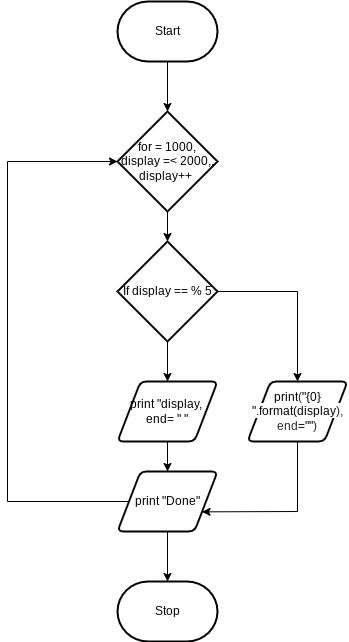

The diagram above was exported from draw.io. Its source (the exported page's mxGraphModel, read from the mxfile embedded in the PNG):
<mxGraphModel dx="1074" dy="709" grid="1" gridSize="10" guides="1" tooltips="1" connect="1" arrows="1" fold="1" page="1" pageScale="1" pageWidth="827" pageHeight="1169" math="0" shadow="0">
  <root>
    <mxCell id="0" />
    <mxCell id="1" parent="0" />
    <mxCell id="17" style="edgeStyle=none;html=1;entryX=0.5;entryY=0;entryDx=0;entryDy=0;entryPerimeter=0;" parent="1" source="2" target="18" edge="1">
      <mxGeometry relative="1" as="geometry">
        <mxPoint x="420" y="120" as="targetPoint" />
      </mxGeometry>
    </mxCell>
    <mxCell id="2" value="Start" style="strokeWidth=2;html=1;shape=mxgraph.flowchart.terminator;whiteSpace=wrap;" parent="1" vertex="1">
      <mxGeometry x="370" y="20" width="100" height="60" as="geometry" />
    </mxCell>
    <mxCell id="20" style="edgeStyle=none;html=1;exitX=0.5;exitY=1;exitDx=0;exitDy=0;exitPerimeter=0;entryX=0.5;entryY=0;entryDx=0;entryDy=0;entryPerimeter=0;" edge="1" parent="1" source="18" target="19">
      <mxGeometry relative="1" as="geometry" />
    </mxCell>
    <mxCell id="18" value="for = 1000, display =&amp;lt; 2000,, display++&amp;nbsp;" style="strokeWidth=2;html=1;shape=mxgraph.flowchart.decision;whiteSpace=wrap;" parent="1" vertex="1">
      <mxGeometry x="370" y="130" width="100" height="100" as="geometry" />
    </mxCell>
    <mxCell id="22" style="edgeStyle=none;html=1;entryX=0.5;entryY=0;entryDx=0;entryDy=0;" edge="1" parent="1" source="19" target="21">
      <mxGeometry relative="1" as="geometry" />
    </mxCell>
    <mxCell id="24" style="edgeStyle=none;html=1;entryX=0.5;entryY=0;entryDx=0;entryDy=0;exitX=1;exitY=0.5;exitDx=0;exitDy=0;exitPerimeter=0;rounded=0;" edge="1" parent="1" source="19" target="23">
      <mxGeometry relative="1" as="geometry">
        <Array as="points">
          <mxPoint x="550" y="310" />
        </Array>
      </mxGeometry>
    </mxCell>
    <mxCell id="19" value="If display == % 5" style="strokeWidth=2;html=1;shape=mxgraph.flowchart.decision;whiteSpace=wrap;" vertex="1" parent="1">
      <mxGeometry x="370" y="260" width="100" height="100" as="geometry" />
    </mxCell>
    <mxCell id="26" style="edgeStyle=none;rounded=0;html=1;exitX=0.5;exitY=1;exitDx=0;exitDy=0;entryX=0.5;entryY=0;entryDx=0;entryDy=0;" edge="1" parent="1" source="21" target="25">
      <mxGeometry relative="1" as="geometry" />
    </mxCell>
    <mxCell id="21" value="print &quot;display,&amp;nbsp; end= &quot; &quot;" style="shape=parallelogram;html=1;strokeWidth=2;perimeter=parallelogramPerimeter;whiteSpace=wrap;rounded=1;arcSize=12;size=0.23;" vertex="1" parent="1">
      <mxGeometry x="370" y="400" width="100" height="60" as="geometry" />
    </mxCell>
    <mxCell id="27" style="edgeStyle=none;rounded=0;html=1;exitX=0.5;exitY=1;exitDx=0;exitDy=0;entryX=1;entryY=0.75;entryDx=0;entryDy=0;" edge="1" parent="1" source="23" target="25">
      <mxGeometry relative="1" as="geometry">
        <Array as="points">
          <mxPoint x="550" y="530" />
        </Array>
      </mxGeometry>
    </mxCell>
    <mxCell id="23" value="&lt;span class=&quot;pl-en&quot; style=&quot;box-sizing: border-box ; font-family: , , &amp;#34;sf mono&amp;#34; , &amp;#34;menlo&amp;#34; , &amp;#34;consolas&amp;#34; , &amp;#34;liberation mono&amp;#34; , monospace ; background-color: rgb(255 , 255 , 255)&quot;&gt;print&lt;/span&gt;&lt;span style=&quot;color: rgb(36 , 41 , 47) ; font-family: , , &amp;#34;sf mono&amp;#34; , &amp;#34;menlo&amp;#34; , &amp;#34;consolas&amp;#34; , &amp;#34;liberation mono&amp;#34; , monospace ; background-color: rgb(255 , 255 , 255)&quot;&gt;(&lt;/span&gt;&lt;span class=&quot;pl-s&quot; style=&quot;box-sizing: border-box ; font-family: , , &amp;#34;sf mono&amp;#34; , &amp;#34;menlo&amp;#34; , &amp;#34;consolas&amp;#34; , &amp;#34;liberation mono&amp;#34; , monospace ; background-color: rgb(255 , 255 , 255)&quot;&gt;&quot;{0} &quot;&lt;/span&gt;&lt;span style=&quot;color: rgb(36 , 41 , 47) ; font-family: , , &amp;#34;sf mono&amp;#34; , &amp;#34;menlo&amp;#34; , &amp;#34;consolas&amp;#34; , &amp;#34;liberation mono&amp;#34; , monospace ; background-color: rgb(255 , 255 , 255)&quot;&gt;.&lt;/span&gt;&lt;span class=&quot;pl-en&quot; style=&quot;box-sizing: border-box ; font-family: , , &amp;#34;sf mono&amp;#34; , &amp;#34;menlo&amp;#34; , &amp;#34;consolas&amp;#34; , &amp;#34;liberation mono&amp;#34; , monospace ; background-color: rgb(255 , 255 , 255)&quot;&gt;format(display&lt;/span&gt;&lt;span style=&quot;color: rgb(36 , 41 , 47) ; font-family: , , &amp;#34;sf mono&amp;#34; , &amp;#34;menlo&amp;#34; , &amp;#34;consolas&amp;#34; , &amp;#34;liberation mono&amp;#34; , monospace ; background-color: rgb(255 , 255 , 255)&quot;&gt;), &lt;/span&gt;&lt;span class=&quot;pl-s1&quot; style=&quot;box-sizing: border-box ; color: rgb(36 , 41 , 47) ; font-family: , , &amp;#34;sf mono&amp;#34; , &amp;#34;menlo&amp;#34; , &amp;#34;consolas&amp;#34; , &amp;#34;liberation mono&amp;#34; , monospace ; background-color: rgb(255 , 255 , 255)&quot;&gt;end&lt;/span&gt;&lt;span class=&quot;pl-c1&quot; style=&quot;box-sizing: border-box ; font-family: , , &amp;#34;sf mono&amp;#34; , &amp;#34;menlo&amp;#34; , &amp;#34;consolas&amp;#34; , &amp;#34;liberation mono&amp;#34; , monospace ; background-color: rgb(255 , 255 , 255)&quot;&gt;=&lt;/span&gt;&lt;span class=&quot;pl-s&quot; style=&quot;box-sizing: border-box ; font-family: , , &amp;#34;sf mono&amp;#34; , &amp;#34;menlo&amp;#34; , &amp;#34;consolas&amp;#34; , &amp;#34;liberation mono&amp;#34; , monospace ; background-color: rgb(255 , 255 , 255)&quot;&gt;&quot;&quot;&lt;/span&gt;&lt;span style=&quot;color: rgb(36 , 41 , 47) ; font-family: , , &amp;#34;sf mono&amp;#34; , &amp;#34;menlo&amp;#34; , &amp;#34;consolas&amp;#34; , &amp;#34;liberation mono&amp;#34; , monospace ; background-color: rgb(255 , 255 , 255)&quot;&gt;)&lt;/span&gt;" style="shape=parallelogram;html=1;strokeWidth=2;perimeter=parallelogramPerimeter;whiteSpace=wrap;rounded=1;arcSize=12;size=0.23;" vertex="1" parent="1">
      <mxGeometry x="500" y="400" width="100" height="60" as="geometry" />
    </mxCell>
    <mxCell id="30" style="edgeStyle=none;rounded=0;html=1;entryX=0.5;entryY=0;entryDx=0;entryDy=0;entryPerimeter=0;" edge="1" parent="1" source="25" target="29">
      <mxGeometry relative="1" as="geometry" />
    </mxCell>
    <mxCell id="32" style="edgeStyle=none;rounded=0;html=1;exitX=0;exitY=0.5;exitDx=0;exitDy=0;entryX=0;entryY=0.5;entryDx=0;entryDy=0;entryPerimeter=0;" edge="1" parent="1" source="25" target="18">
      <mxGeometry relative="1" as="geometry">
        <Array as="points">
          <mxPoint x="260" y="520" />
          <mxPoint x="260" y="180" />
        </Array>
      </mxGeometry>
    </mxCell>
    <mxCell id="25" value="print &quot;Done&quot;" style="shape=parallelogram;html=1;strokeWidth=2;perimeter=parallelogramPerimeter;whiteSpace=wrap;rounded=1;arcSize=12;size=0.23;" vertex="1" parent="1">
      <mxGeometry x="370" y="490" width="100" height="60" as="geometry" />
    </mxCell>
    <mxCell id="29" value="Stop" style="strokeWidth=2;html=1;shape=mxgraph.flowchart.terminator;whiteSpace=wrap;" vertex="1" parent="1">
      <mxGeometry x="370" y="600" width="100" height="60" as="geometry" />
    </mxCell>
  </root>
</mxGraphModel>